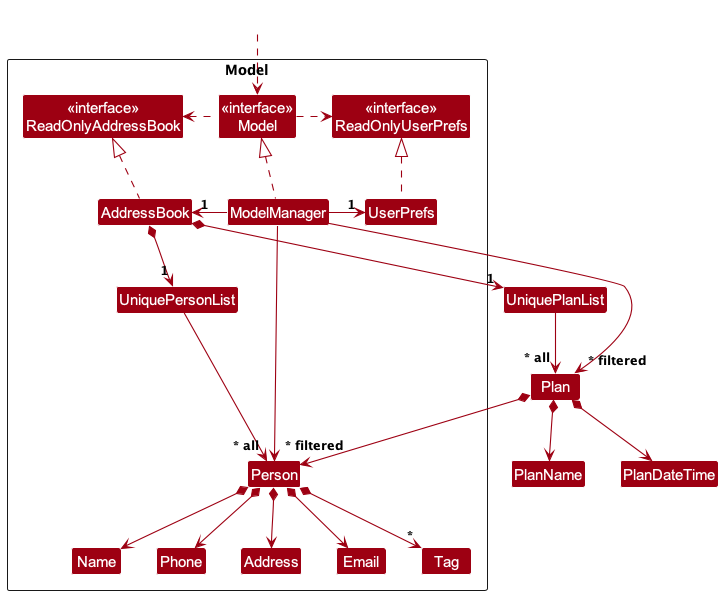

The diagram above was rendered by PlantUML. Its source (embedded in the PNG):
@startuml
!include style.puml
skinparam arrowThickness 1.1
skinparam arrowColor MODEL_COLOR
skinparam classBackgroundColor MODEL_COLOR

Package Model as ModelPackage <<Rectangle>>{
Class "<<interface>>\nReadOnlyAddressBook" as ReadOnlyAddressBook
Class "<<interface>>\nReadOnlyUserPrefs" as ReadOnlyUserPrefs
Class "<<interface>>\nModel" as Model
Class AddressBook
Class ModelManager
Class UserPrefs

Class UniquePersonList
Class Person
Class Address
Class Email
Class Name
Class Phone
Class Tag

Class I #FFFFFF
}

Class HiddenOutside #FFFFFF
HiddenOutside ..> Model

AddressBook .up.|> ReadOnlyAddressBook

ModelManager .up.|> Model
Model .right.> ReadOnlyUserPrefs
Model .left.> ReadOnlyAddressBook
ModelManager -left-> "1" AddressBook
ModelManager -right-> "1" UserPrefs
UserPrefs .up.|> ReadOnlyUserPrefs

AddressBook *--> "1" UniquePersonList
UniquePersonList --> "~* all" Person
Person *--> Name
Person *--> Phone
Person *--> Email
Person *--> Address
Person *--> "*" Tag

AddressBook *--> "1" UniquePlanList
UniquePlanList --> "~* all" Plan
Plan *--> PlanName
Plan *--> PlanDateTime
Plan *--> Person

Person -[hidden]up--> I
UniquePersonList -[hidden]right-> I

Name -[hidden]right-> Phone
Phone -[hidden]right-> Address
Address -[hidden]right-> Email

ModelManager --> "~* filtered" Person
ModelManager --> "~* filtered" Plan
@enduml